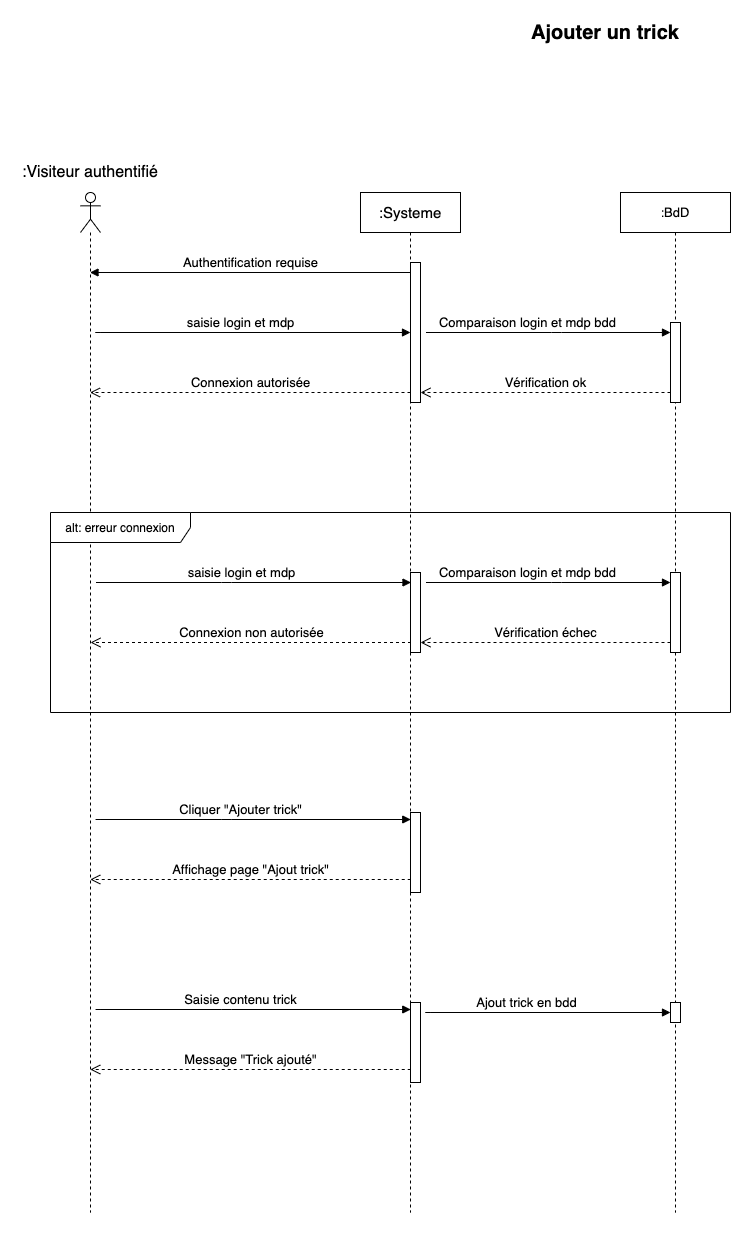

The diagram above was exported from draw.io. Its source (the exported page's mxGraphModel, read from the mxfile embedded in the PNG):
<mxGraphModel dx="1425" dy="800" grid="1" gridSize="10" guides="1" tooltips="1" connect="1" arrows="1" fold="1" page="1" pageScale="1" pageWidth="1169" pageHeight="827" math="0" shadow="0">
  <root>
    <mxCell id="0" />
    <mxCell id="1" parent="0" />
    <mxCell id="4uQmGWe31Guh_VwttfIu-1" value="&lt;font style=&quot;font-size: 20px&quot;&gt;&lt;b&gt;Ajouter un trick&lt;/b&gt;&lt;/font&gt;" style="text;html=1;strokeColor=none;fillColor=none;align=center;verticalAlign=middle;whiteSpace=wrap;rounded=0;" parent="1" vertex="1">
      <mxGeometry x="495" y="30" width="180" height="20" as="geometry" />
    </mxCell>
    <mxCell id="4uQmGWe31Guh_VwttfIu-2" value="" style="shape=umlLifeline;participant=umlActor;perimeter=lifelinePerimeter;whiteSpace=wrap;html=1;container=1;collapsible=0;recursiveResize=0;verticalAlign=top;spacingTop=36;outlineConnect=0;" parent="1" vertex="1">
      <mxGeometry x="60" y="200" width="20" height="1020" as="geometry" />
    </mxCell>
    <mxCell id="4uQmGWe31Guh_VwttfIu-3" value="&lt;font style=&quot;font-size: 16px&quot;&gt;:Visiteur authentifié&lt;/font&gt;" style="text;html=1;strokeColor=none;fillColor=none;align=center;verticalAlign=middle;whiteSpace=wrap;rounded=0;" parent="1" vertex="1">
      <mxGeometry y="170" width="140" height="20" as="geometry" />
    </mxCell>
    <mxCell id="4uQmGWe31Guh_VwttfIu-4" value="&lt;font style=&quot;font-size: 15px&quot;&gt;:Systeme&lt;/font&gt;" style="shape=umlLifeline;perimeter=lifelinePerimeter;whiteSpace=wrap;html=1;container=1;collapsible=0;recursiveResize=0;outlineConnect=0;" parent="1" vertex="1">
      <mxGeometry x="340" y="200" width="100" height="1020" as="geometry" />
    </mxCell>
    <mxCell id="4uQmGWe31Guh_VwttfIu-11" value="" style="html=1;points=[];perimeter=orthogonalPerimeter;" parent="4uQmGWe31Guh_VwttfIu-4" vertex="1">
      <mxGeometry x="50" y="70" width="10" height="140" as="geometry" />
    </mxCell>
    <mxCell id="4uQmGWe31Guh_VwttfIu-12" value="" style="html=1;points=[];perimeter=orthogonalPerimeter;" parent="4uQmGWe31Guh_VwttfIu-4" vertex="1">
      <mxGeometry x="50" y="380" width="10" height="80" as="geometry" />
    </mxCell>
    <mxCell id="4uQmGWe31Guh_VwttfIu-15" value="" style="html=1;points=[];perimeter=orthogonalPerimeter;" parent="4uQmGWe31Guh_VwttfIu-4" vertex="1">
      <mxGeometry x="50" y="620" width="10" height="80" as="geometry" />
    </mxCell>
    <mxCell id="4uQmGWe31Guh_VwttfIu-16" value="" style="html=1;points=[];perimeter=orthogonalPerimeter;" parent="4uQmGWe31Guh_VwttfIu-4" vertex="1">
      <mxGeometry x="50" y="810" width="10" height="80" as="geometry" />
    </mxCell>
    <mxCell id="4uQmGWe31Guh_VwttfIu-5" value="&lt;font style=&quot;font-size: 13px&quot;&gt;Authentification requise&lt;/font&gt;" style="html=1;verticalAlign=bottom;endArrow=block;" parent="1" source="4uQmGWe31Guh_VwttfIu-4" target="4uQmGWe31Guh_VwttfIu-2" edge="1">
      <mxGeometry width="80" relative="1" as="geometry">
        <mxPoint x="540" y="360" as="sourcePoint" />
        <mxPoint x="620" y="360" as="targetPoint" />
        <Array as="points">
          <mxPoint x="390" y="280" />
        </Array>
      </mxGeometry>
    </mxCell>
    <mxCell id="4uQmGWe31Guh_VwttfIu-6" value="&lt;font style=&quot;font-size: 13px&quot;&gt;saisie login et mdp&lt;/font&gt;" style="html=1;verticalAlign=bottom;endArrow=block;" parent="1" edge="1">
      <mxGeometry x="0.2444" width="80" relative="1" as="geometry">
        <mxPoint x="200" y="340" as="sourcePoint" />
        <mxPoint x="390" y="340" as="targetPoint" />
        <Array as="points">
          <mxPoint x="70" y="340" />
          <mxPoint x="200.5" y="340" />
        </Array>
        <mxPoint as="offset" />
      </mxGeometry>
    </mxCell>
    <mxCell id="4uQmGWe31Guh_VwttfIu-7" value="&lt;font style=&quot;font-size: 13px&quot;&gt;Connexion autorisée&lt;/font&gt;" style="html=1;verticalAlign=bottom;endArrow=open;dashed=1;endSize=8;" parent="1" target="4uQmGWe31Guh_VwttfIu-2" edge="1">
      <mxGeometry relative="1" as="geometry">
        <mxPoint x="390" y="400" as="sourcePoint" />
        <mxPoint x="310" y="400" as="targetPoint" />
      </mxGeometry>
    </mxCell>
    <mxCell id="4uQmGWe31Guh_VwttfIu-8" value="&lt;font style=&quot;font-size: 13px&quot;&gt;saisie login et mdp&lt;/font&gt;" style="html=1;verticalAlign=bottom;endArrow=block;" parent="1" edge="1">
      <mxGeometry x="0.2444" width="80" relative="1" as="geometry">
        <mxPoint x="200.5" y="590" as="sourcePoint" />
        <mxPoint x="390.5" y="590" as="targetPoint" />
        <Array as="points">
          <mxPoint x="70.5" y="590" />
          <mxPoint x="201" y="590" />
        </Array>
        <mxPoint as="offset" />
      </mxGeometry>
    </mxCell>
    <mxCell id="4uQmGWe31Guh_VwttfIu-9" value="&lt;font style=&quot;font-size: 13px&quot;&gt;Connexion non autorisée&lt;/font&gt;" style="html=1;verticalAlign=bottom;endArrow=open;dashed=1;endSize=8;" parent="1" edge="1">
      <mxGeometry relative="1" as="geometry">
        <mxPoint x="390.5" y="650" as="sourcePoint" />
        <mxPoint x="70" y="650" as="targetPoint" />
      </mxGeometry>
    </mxCell>
    <mxCell id="4uQmGWe31Guh_VwttfIu-13" value="&lt;font style=&quot;font-size: 13px&quot;&gt;Cliquer &quot;Ajouter trick&quot;&lt;/font&gt;" style="html=1;verticalAlign=bottom;endArrow=block;" parent="1" edge="1">
      <mxGeometry x="0.2444" width="80" relative="1" as="geometry">
        <mxPoint x="200.25" y="827" as="sourcePoint" />
        <mxPoint x="390.25" y="827" as="targetPoint" />
        <Array as="points">
          <mxPoint x="70.25" y="827" />
          <mxPoint x="200.75" y="827" />
        </Array>
        <mxPoint as="offset" />
      </mxGeometry>
    </mxCell>
    <mxCell id="4uQmGWe31Guh_VwttfIu-14" value="&lt;font style=&quot;font-size: 13px&quot;&gt;Affichage page &quot;Ajout trick&quot;&lt;/font&gt;" style="html=1;verticalAlign=bottom;endArrow=open;dashed=1;endSize=8;" parent="1" edge="1">
      <mxGeometry relative="1" as="geometry">
        <mxPoint x="390.25" y="887" as="sourcePoint" />
        <mxPoint x="69.75" y="887" as="targetPoint" />
      </mxGeometry>
    </mxCell>
    <mxCell id="4uQmGWe31Guh_VwttfIu-17" value="&lt;font style=&quot;font-size: 13px&quot;&gt;Saisie contenu trick&lt;/font&gt;" style="html=1;verticalAlign=bottom;endArrow=block;" parent="1" edge="1">
      <mxGeometry x="0.2444" width="80" relative="1" as="geometry">
        <mxPoint x="200.25" y="1017" as="sourcePoint" />
        <mxPoint x="390.25" y="1017" as="targetPoint" />
        <Array as="points">
          <mxPoint x="70.25" y="1017" />
          <mxPoint x="200.75" y="1017" />
        </Array>
        <mxPoint as="offset" />
      </mxGeometry>
    </mxCell>
    <mxCell id="4uQmGWe31Guh_VwttfIu-18" value="&lt;font style=&quot;font-size: 13px&quot;&gt;Message &quot;Trick ajouté&quot;&lt;/font&gt;" style="html=1;verticalAlign=bottom;endArrow=open;dashed=1;endSize=8;" parent="1" edge="1">
      <mxGeometry relative="1" as="geometry">
        <mxPoint x="390.25" y="1077" as="sourcePoint" />
        <mxPoint x="69.75" y="1077" as="targetPoint" />
      </mxGeometry>
    </mxCell>
    <mxCell id="4uQmGWe31Guh_VwttfIu-19" value=":&lt;font style=&quot;font-size: 13px&quot;&gt;BdD&lt;/font&gt;" style="shape=umlLifeline;perimeter=lifelinePerimeter;whiteSpace=wrap;html=1;container=1;collapsible=0;recursiveResize=0;outlineConnect=0;" parent="1" vertex="1">
      <mxGeometry x="600" y="200" width="110" height="1020" as="geometry" />
    </mxCell>
    <mxCell id="LgD0S5p0CjIN3nwyWdX_-4" value="" style="html=1;points=[];perimeter=orthogonalPerimeter;" vertex="1" parent="4uQmGWe31Guh_VwttfIu-19">
      <mxGeometry x="50" y="380" width="10" height="80" as="geometry" />
    </mxCell>
    <mxCell id="LgD0S5p0CjIN3nwyWdX_-5" value="&lt;font style=&quot;font-size: 13px&quot;&gt;Comparaison login et mdp bdd&lt;/font&gt;" style="html=1;verticalAlign=bottom;endArrow=block;" edge="1" parent="4uQmGWe31Guh_VwttfIu-19">
      <mxGeometry x="0.2444" width="80" relative="1" as="geometry">
        <mxPoint x="-69.5" y="390" as="sourcePoint" />
        <mxPoint x="50" y="390" as="targetPoint" />
        <Array as="points">
          <mxPoint x="-199.5" y="390" />
          <mxPoint x="-69" y="390" />
        </Array>
        <mxPoint as="offset" />
      </mxGeometry>
    </mxCell>
    <mxCell id="LgD0S5p0CjIN3nwyWdX_-6" value="&lt;font style=&quot;font-size: 13px&quot;&gt;Vérification échec&lt;/font&gt;" style="html=1;verticalAlign=bottom;endArrow=open;dashed=1;endSize=8;" edge="1" parent="4uQmGWe31Guh_VwttfIu-19">
      <mxGeometry relative="1" as="geometry">
        <mxPoint x="50" y="450" as="sourcePoint" />
        <mxPoint x="-200" y="450" as="targetPoint" />
      </mxGeometry>
    </mxCell>
    <mxCell id="4uQmGWe31Guh_VwttfIu-10" value="alt: erreur connexion" style="shape=umlFrame;whiteSpace=wrap;html=1;width=140;height=30;" parent="4uQmGWe31Guh_VwttfIu-19" vertex="1">
      <mxGeometry x="-570" y="320" width="680" height="200" as="geometry" />
    </mxCell>
    <mxCell id="4uQmGWe31Guh_VwttfIu-20" value="&lt;font style=&quot;font-size: 13px&quot;&gt;Ajout trick en bdd&lt;/font&gt;" style="html=1;verticalAlign=bottom;endArrow=block;" parent="1" edge="1">
      <mxGeometry x="0.2444" width="80" relative="1" as="geometry">
        <mxPoint x="530" y="1020" as="sourcePoint" />
        <mxPoint x="650" y="1020" as="targetPoint" />
        <Array as="points">
          <mxPoint x="400" y="1020" />
          <mxPoint x="530.5" y="1020" />
        </Array>
        <mxPoint as="offset" />
      </mxGeometry>
    </mxCell>
    <mxCell id="4uQmGWe31Guh_VwttfIu-21" value="" style="html=1;points=[];perimeter=orthogonalPerimeter;" parent="1" vertex="1">
      <mxGeometry x="650" y="1010" width="10" height="20" as="geometry" />
    </mxCell>
    <mxCell id="LgD0S5p0CjIN3nwyWdX_-1" value="&lt;font style=&quot;font-size: 13px&quot;&gt;Comparaison login et mdp bdd&lt;/font&gt;" style="html=1;verticalAlign=bottom;endArrow=block;" edge="1" parent="1">
      <mxGeometry x="0.2444" width="80" relative="1" as="geometry">
        <mxPoint x="530.5" y="340" as="sourcePoint" />
        <mxPoint x="650" y="340" as="targetPoint" />
        <Array as="points">
          <mxPoint x="400.5" y="340" />
          <mxPoint x="531" y="340" />
        </Array>
        <mxPoint as="offset" />
      </mxGeometry>
    </mxCell>
    <mxCell id="LgD0S5p0CjIN3nwyWdX_-2" value="&lt;font style=&quot;font-size: 13px&quot;&gt;Vérification ok&lt;/font&gt;" style="html=1;verticalAlign=bottom;endArrow=open;dashed=1;endSize=8;" edge="1" parent="1">
      <mxGeometry relative="1" as="geometry">
        <mxPoint x="650" y="400" as="sourcePoint" />
        <mxPoint x="400" y="400" as="targetPoint" />
      </mxGeometry>
    </mxCell>
    <mxCell id="LgD0S5p0CjIN3nwyWdX_-3" value="" style="html=1;points=[];perimeter=orthogonalPerimeter;" vertex="1" parent="1">
      <mxGeometry x="650" y="330" width="10" height="80" as="geometry" />
    </mxCell>
  </root>
</mxGraphModel>